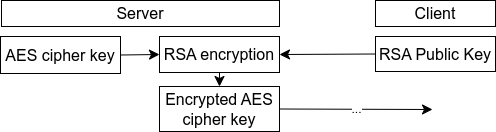

The diagram above was exported from draw.io. Its source (the exported page's mxGraphModel, read from the mxfile embedded in the PNG):
<mxGraphModel dx="1520" dy="470" grid="0" gridSize="10" guides="1" tooltips="1" connect="1" arrows="1" fold="1" page="0" pageScale="1" pageWidth="827" pageHeight="1169" math="0" shadow="0">
  <root>
    <mxCell id="0" />
    <mxCell id="1" parent="0" />
    <mxCell id="1d_EnnDl04fJ_rCzG1yu-1" value="Server" style="rounded=0;whiteSpace=wrap;html=1;fontSize=16;" vertex="1" parent="1">
      <mxGeometry x="-277" y="122" width="278" height="26" as="geometry" />
    </mxCell>
    <mxCell id="1d_EnnDl04fJ_rCzG1yu-2" value="Client" style="rounded=0;whiteSpace=wrap;html=1;fontSize=16;" vertex="1" parent="1">
      <mxGeometry x="97" y="122" width="120" height="26" as="geometry" />
    </mxCell>
    <mxCell id="1d_EnnDl04fJ_rCzG1yu-5" style="edgeStyle=none;curved=1;rounded=0;orthogonalLoop=1;jettySize=auto;html=1;exitX=0;exitY=0.5;exitDx=0;exitDy=0;entryX=1;entryY=0.5;entryDx=0;entryDy=0;fontSize=12;startSize=8;endSize=8;" edge="1" parent="1" source="1d_EnnDl04fJ_rCzG1yu-3" target="1d_EnnDl04fJ_rCzG1yu-4">
      <mxGeometry relative="1" as="geometry" />
    </mxCell>
    <mxCell id="1d_EnnDl04fJ_rCzG1yu-3" value="RSA Public Key" style="rounded=0;whiteSpace=wrap;html=1;fontSize=16;" vertex="1" parent="1">
      <mxGeometry x="97" y="158" width="120" height="35" as="geometry" />
    </mxCell>
    <mxCell id="1d_EnnDl04fJ_rCzG1yu-11" style="edgeStyle=none;curved=1;rounded=0;orthogonalLoop=1;jettySize=auto;html=1;exitX=0.5;exitY=1;exitDx=0;exitDy=0;entryX=0.5;entryY=0;entryDx=0;entryDy=0;fontSize=12;startSize=8;endSize=8;" edge="1" parent="1" source="1d_EnnDl04fJ_rCzG1yu-4" target="1d_EnnDl04fJ_rCzG1yu-10">
      <mxGeometry relative="1" as="geometry" />
    </mxCell>
    <mxCell id="1d_EnnDl04fJ_rCzG1yu-4" value="RSA encryption" style="rounded=0;whiteSpace=wrap;html=1;fontSize=16;" vertex="1" parent="1">
      <mxGeometry x="-119" y="158" width="120" height="36" as="geometry" />
    </mxCell>
    <mxCell id="1d_EnnDl04fJ_rCzG1yu-9" style="edgeStyle=none;curved=1;rounded=0;orthogonalLoop=1;jettySize=auto;html=1;exitX=1;exitY=0.5;exitDx=0;exitDy=0;entryX=0;entryY=0.5;entryDx=0;entryDy=0;fontSize=12;startSize=8;endSize=8;" edge="1" parent="1" source="1d_EnnDl04fJ_rCzG1yu-6" target="1d_EnnDl04fJ_rCzG1yu-4">
      <mxGeometry relative="1" as="geometry" />
    </mxCell>
    <mxCell id="1d_EnnDl04fJ_rCzG1yu-6" value="AES cipher key" style="rounded=0;whiteSpace=wrap;html=1;fontSize=16;" vertex="1" parent="1">
      <mxGeometry x="-278" y="158" width="120" height="37" as="geometry" />
    </mxCell>
    <mxCell id="1d_EnnDl04fJ_rCzG1yu-12" value="..." style="edgeStyle=none;curved=1;rounded=0;orthogonalLoop=1;jettySize=auto;html=1;exitX=1;exitY=0.5;exitDx=0;exitDy=0;fontSize=12;startSize=8;endSize=8;" edge="1" parent="1" source="1d_EnnDl04fJ_rCzG1yu-10">
      <mxGeometry relative="1" as="geometry">
        <mxPoint x="154" y="231" as="targetPoint" />
      </mxGeometry>
    </mxCell>
    <mxCell id="1d_EnnDl04fJ_rCzG1yu-10" value="Encrypted AES cipher key" style="rounded=0;whiteSpace=wrap;html=1;fontSize=16;" vertex="1" parent="1">
      <mxGeometry x="-119" y="208" width="120" height="45" as="geometry" />
    </mxCell>
  </root>
</mxGraphModel>